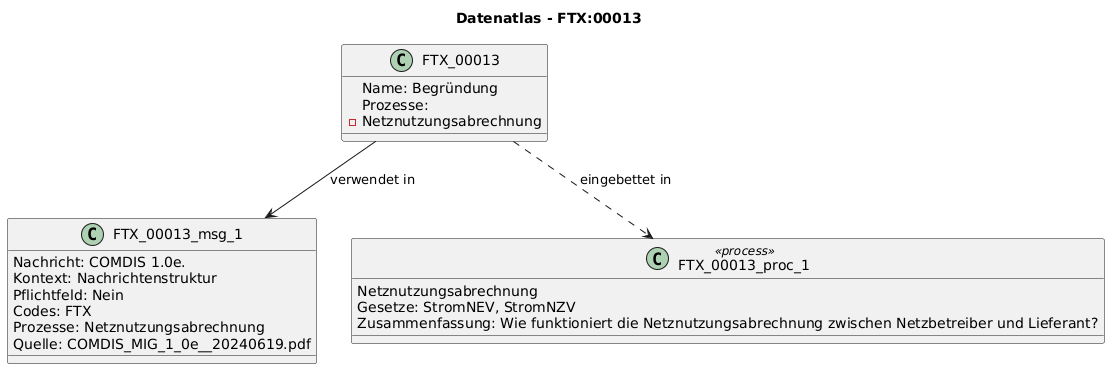

The diagram above was rendered by PlantUML. Its source (embedded in the PNG):
@startuml
title Datenatlas - FTX:00013
class FTX_00013 {
  Name: Begründung
  Prozesse:
    - Netznutzungsabrechnung
}
class FTX_00013_msg_1 {
  Nachricht: COMDIS 1.0e.
  Kontext: Nachrichtenstruktur
  Pflichtfeld: Nein
  Codes: FTX
  Prozesse: Netznutzungsabrechnung
  Quelle: COMDIS_MIG_1_0e__20240619.pdf
}
FTX_00013 --> FTX_00013_msg_1 : verwendet in
class FTX_00013_proc_1 <<process>> {
  Netznutzungsabrechnung
  Gesetze: StromNEV, StromNZV
  Zusammenfassung: Wie funktioniert die Netznutzungsabrechnung zwischen Netzbetreiber und Lieferant?
}
FTX_00013 ..> FTX_00013_proc_1 : eingebettet in
@enduml